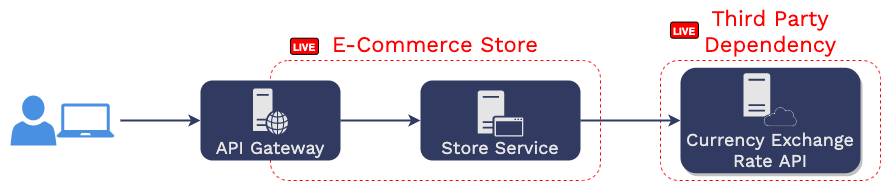

The diagram above was exported from draw.io. Its source (the exported page's mxGraphModel, read from the mxfile embedded in the PNG):
<mxGraphModel dx="771" dy="457" grid="1" gridSize="10" guides="1" tooltips="1" connect="1" arrows="1" fold="1" page="1" pageScale="1" pageWidth="1169" pageHeight="827" math="0" shadow="0">
  <root>
    <mxCell id="0" />
    <mxCell id="1" parent="0" />
    <mxCell id="R5NNLMcg3yJsEZ31hQrp-1" value="" style="rounded=1;whiteSpace=wrap;html=1;fontFamily=Work Sans;fontSource=https%3A%2F%2Ffonts.googleapis.com%2Fcss%3Ffamily%3DWork%2BSans;fontSize=18;fontColor=#313A61;fillColor=none;strokeColor=none;" parent="1" vertex="1">
      <mxGeometry x="140" y="280" width="890" height="186.05" as="geometry" />
    </mxCell>
    <mxCell id="R5NNLMcg3yJsEZ31hQrp-2" value="Third Party Dependency" style="rounded=1;whiteSpace=wrap;html=1;fontFamily=Work Sans;fontSource=https%3A%2F%2Ffonts.googleapis.com%2Fcss%3Ffamily%3DWork%2BSans;fontSize=22;align=center;fillColor=none;dashed=1;verticalAlign=bottom;labelPosition=center;verticalLabelPosition=top;fontStyle=0;strokeColor=#FF0000;fontColor=#FF0000;" parent="1" vertex="1">
      <mxGeometry x="800" y="340" width="220" height="120" as="geometry" />
    </mxCell>
    <mxCell id="R5NNLMcg3yJsEZ31hQrp-3" value="E-Commerce Store" style="rounded=1;whiteSpace=wrap;html=1;fontFamily=Work Sans;fontSource=https%3A%2F%2Ffonts.googleapis.com%2Fcss%3Ffamily%3DWork%2BSans;fontSize=22;align=center;fillColor=none;dashed=1;verticalAlign=bottom;labelPosition=center;verticalLabelPosition=top;fontStyle=0;strokeColor=#FF0000;fontColor=#FF0000;" parent="1" vertex="1">
      <mxGeometry x="410" y="340" width="330" height="120" as="geometry" />
    </mxCell>
    <mxCell id="R5NNLMcg3yJsEZ31hQrp-4" style="edgeStyle=orthogonalEdgeStyle;rounded=0;orthogonalLoop=1;jettySize=auto;html=1;fontFamily=Work Sans;fontSource=https%3A%2F%2Ffonts.googleapis.com%2Fcss%3Ffamily%3DWork%2BSans;fontSize=18;fontColor=#E5E5E5;strokeWidth=2;startArrow=none;startFill=0;strokeColor=#313A61;" parent="1" target="R5NNLMcg3yJsEZ31hQrp-10" edge="1">
      <mxGeometry relative="1" as="geometry">
        <mxPoint x="260" y="400" as="sourcePoint" />
      </mxGeometry>
    </mxCell>
    <mxCell id="R5NNLMcg3yJsEZ31hQrp-5" value="" style="endArrow=classic;startArrow=none;html=1;fontFamily=Work Sans;fontSource=https%3A%2F%2Ffonts.googleapis.com%2Fcss%3Ffamily%3DWork%2BSans;fontSize=18;fontColor=#E5E5E5;strokeWidth=2;exitX=1;exitY=0.5;exitDx=0;exitDy=0;strokeColor=#313A61;entryX=0;entryY=0.5;entryDx=0;entryDy=0;startFill=0;" parent="1" source="R5NNLMcg3yJsEZ31hQrp-10" target="R5NNLMcg3yJsEZ31hQrp-13" edge="1">
      <mxGeometry width="50" height="50" relative="1" as="geometry">
        <mxPoint x="500" y="360" as="sourcePoint" />
        <mxPoint x="600" y="280" as="targetPoint" />
      </mxGeometry>
    </mxCell>
    <mxCell id="R5NNLMcg3yJsEZ31hQrp-6" value="" style="group" parent="1" vertex="1" connectable="0">
      <mxGeometry x="150" y="375" width="104" height="50" as="geometry" />
    </mxCell>
    <mxCell id="R5NNLMcg3yJsEZ31hQrp-7" value="" style="pointerEvents=1;shadow=0;dashed=0;html=1;strokeColor=none;labelPosition=center;verticalLabelPosition=bottom;verticalAlign=top;outlineConnect=0;align=center;shape=mxgraph.office.users.user;fontFamily=Work Sans;fontSource=https%3A%2F%2Ffonts.googleapis.com%2Fcss%3Ffamily%3DWork%2BSans;fontSize=18;fontColor=#E5E5E5;fillColor=#4A90E2;" parent="R5NNLMcg3yJsEZ31hQrp-6" vertex="1">
      <mxGeometry width="46" height="50" as="geometry" />
    </mxCell>
    <mxCell id="R5NNLMcg3yJsEZ31hQrp-8" value="" style="pointerEvents=1;shadow=0;dashed=0;html=1;strokeColor=none;labelPosition=center;verticalLabelPosition=bottom;verticalAlign=top;outlineConnect=0;align=center;shape=mxgraph.office.devices.laptop;fillColor=#4A90E2;" parent="R5NNLMcg3yJsEZ31hQrp-6" vertex="1">
      <mxGeometry x="46" y="8" width="58" height="34" as="geometry" />
    </mxCell>
    <mxCell id="R5NNLMcg3yJsEZ31hQrp-9" value="" style="group" parent="1" vertex="1" connectable="0">
      <mxGeometry x="340" y="360" width="140" height="80" as="geometry" />
    </mxCell>
    <mxCell id="R5NNLMcg3yJsEZ31hQrp-10" value="API Gateway" style="rounded=1;whiteSpace=wrap;html=1;align=center;labelPosition=center;verticalLabelPosition=middle;verticalAlign=bottom;strokeColor=none;fillColor=#313A61;fontStyle=0;fontSize=18;fontFamily=Work Sans;fontSource=https%3A%2F%2Ffonts.googleapis.com%2Fcss%3Ffamily%3DWork%2BSans;fontColor=#E5E5E5;" parent="R5NNLMcg3yJsEZ31hQrp-9" vertex="1">
      <mxGeometry width="140" height="80" as="geometry" />
    </mxCell>
    <mxCell id="R5NNLMcg3yJsEZ31hQrp-11" value="" style="pointerEvents=1;shadow=0;dashed=0;html=1;strokeColor=none;labelPosition=center;verticalLabelPosition=bottom;verticalAlign=top;outlineConnect=0;align=center;shape=mxgraph.office.servers.web_server;fillColor=#E5E5E5;fontFamily=Work Sans;fontSource=https%3A%2F%2Ffonts.googleapis.com%2Fcss%3Ffamily%3DWork%2BSans;" parent="R5NNLMcg3yJsEZ31hQrp-9" vertex="1">
      <mxGeometry x="52.5" y="8" width="35" height="46" as="geometry" />
    </mxCell>
    <mxCell id="R5NNLMcg3yJsEZ31hQrp-12" value="" style="group" parent="1" vertex="1" connectable="0">
      <mxGeometry x="560" y="360" width="160" height="98.03" as="geometry" />
    </mxCell>
    <mxCell id="R5NNLMcg3yJsEZ31hQrp-13" value="Store Service" style="rounded=1;whiteSpace=wrap;html=1;align=center;labelPosition=center;verticalLabelPosition=middle;verticalAlign=bottom;strokeColor=none;fillColor=#313A61;fontStyle=0;fontSize=18;fontFamily=Work Sans;fontSource=https%3A%2F%2Ffonts.googleapis.com%2Fcss%3Ffamily%3DWork%2BSans;fontColor=#E5E5E5;" parent="R5NNLMcg3yJsEZ31hQrp-12" vertex="1">
      <mxGeometry width="160" height="80" as="geometry" />
    </mxCell>
    <mxCell id="R5NNLMcg3yJsEZ31hQrp-14" value="" style="pointerEvents=1;shadow=0;dashed=0;html=1;strokeColor=none;labelPosition=center;verticalLabelPosition=bottom;verticalAlign=top;outlineConnect=0;align=center;shape=mxgraph.office.servers.application_server;fontFamily=Work Sans;fontSource=https%3A%2F%2Ffonts.googleapis.com%2Fcss%3Ffamily%3DWork%2BSans;fontSize=18;fontColor=#E5E5E5;fillColor=#E5E5E5;" parent="R5NNLMcg3yJsEZ31hQrp-12" vertex="1">
      <mxGeometry x="57.14285714285711" y="10" width="45.71428571428571" height="46" as="geometry" />
    </mxCell>
    <mxCell id="R5NNLMcg3yJsEZ31hQrp-15" value="Currency Exchange Rate API" style="rounded=1;whiteSpace=wrap;html=1;align=center;labelPosition=center;verticalLabelPosition=middle;verticalAlign=bottom;strokeColor=none;fillColor=#313A61;fontStyle=0;fontSize=18;fontFamily=Work Sans;fontSource=https%3A%2F%2Ffonts.googleapis.com%2Fcss%3Ffamily%3DWork%2BSans;fontColor=#E5E5E5;shadow=1;" parent="1" vertex="1">
      <mxGeometry x="820" y="347.25" width="180" height="105.49" as="geometry" />
    </mxCell>
    <mxCell id="R5NNLMcg3yJsEZ31hQrp-16" value="" style="pointerEvents=1;shadow=0;dashed=0;html=1;strokeColor=none;labelPosition=center;verticalLabelPosition=bottom;verticalAlign=top;outlineConnect=0;align=center;shape=mxgraph.office.servers.server_generic;fontFamily=Courier New;fontSize=20;fontColor=#313A61;fillColor=#E5E5E5;" parent="1" vertex="1">
      <mxGeometry x="882.91" y="352.7399999999999" width="26.7716" height="43.306999999999995" as="geometry" />
    </mxCell>
    <mxCell id="R5NNLMcg3yJsEZ31hQrp-17" value="" style="pointerEvents=1;shadow=0;dashed=0;html=1;labelPosition=center;verticalLabelPosition=bottom;outlineConnect=0;verticalAlign=top;align=center;shape=mxgraph.office.clouds.cloud;fontFamily=Courier New;fontSize=20;fontColor=#313A61;aspect=fixed;strokeWidth=0.5;fillColor=#E5E5E5;strokeColor=#313A61;" parent="1" vertex="1">
      <mxGeometry x="902.9100000000001" y="386.04999999999995" width="34.18" height="20" as="geometry" />
    </mxCell>
    <mxCell id="R5NNLMcg3yJsEZ31hQrp-18" style="edgeStyle=none;rounded=0;orthogonalLoop=1;jettySize=auto;html=1;exitX=1;exitY=0.5;exitDx=0;exitDy=0;fontFamily=Courier New;fontSize=20;fontColor=#313A61;startArrow=none;startFill=0;endArrow=classic;endFill=1;strokeColor=#313A61;strokeWidth=2;entryX=0;entryY=0.5;entryDx=0;entryDy=0;" parent="1" source="R5NNLMcg3yJsEZ31hQrp-13" target="R5NNLMcg3yJsEZ31hQrp-15" edge="1">
      <mxGeometry relative="1" as="geometry">
        <mxPoint x="780" y="360" as="targetPoint" />
      </mxGeometry>
    </mxCell>
    <mxCell id="R5NNLMcg3yJsEZ31hQrp-19" value="LIVE" style="rounded=1;whiteSpace=wrap;html=1;sketch=0;strokeWidth=1;align=center;verticalAlign=middle;fontColor=#FFFFFF;fillColor=#FF0000;fontStyle=1;fontSize=10;" parent="1" vertex="1">
      <mxGeometry x="430" y="317.7159" width="27.952699999999997" height="16.141699999999997" as="geometry" />
    </mxCell>
    <mxCell id="R5NNLMcg3yJsEZ31hQrp-20" value="LIVE" style="rounded=1;whiteSpace=wrap;html=1;sketch=0;strokeWidth=1;align=center;verticalAlign=middle;fontColor=#FFFFFF;fillColor=#FF0000;fontStyle=1;fontSize=10;" parent="1" vertex="1">
      <mxGeometry x="810" y="301.57590000000005" width="27.952699999999997" height="16.141699999999997" as="geometry" />
    </mxCell>
  </root>
</mxGraphModel>